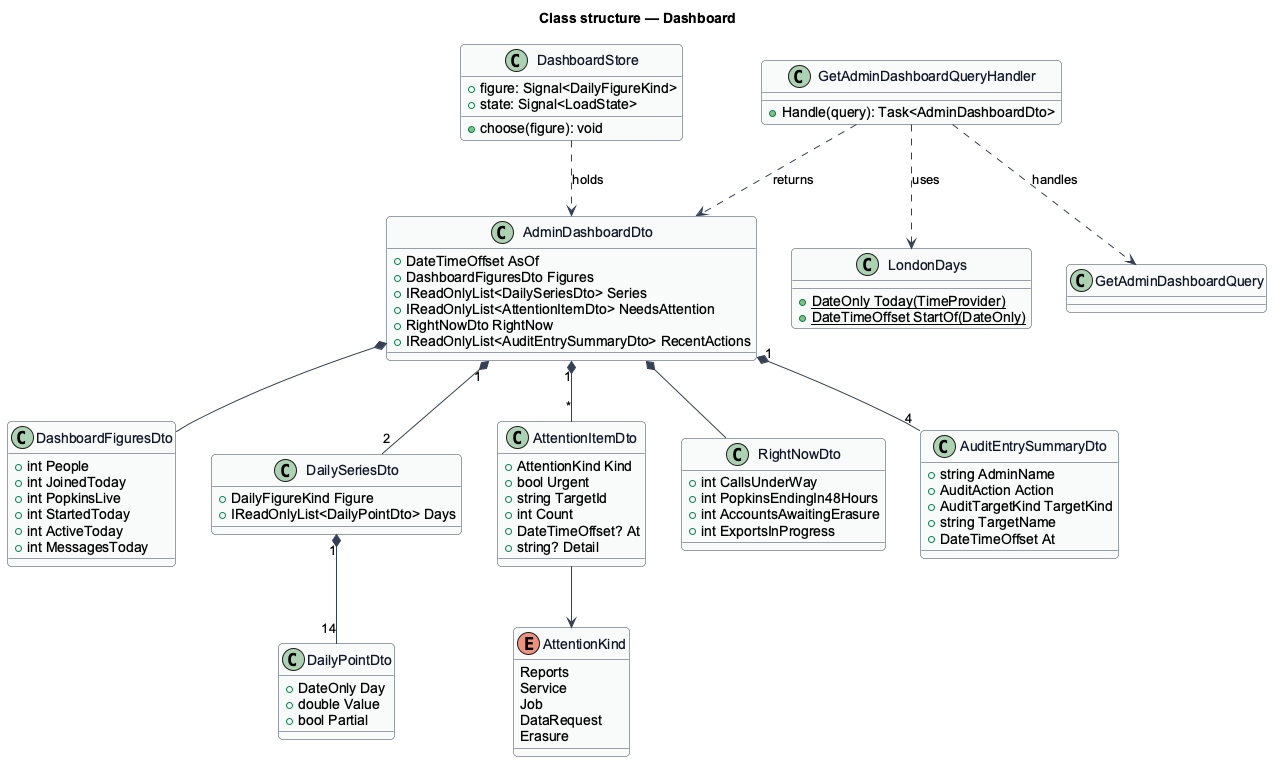

The diagram above was rendered by PlantUML. Its source (embedded in the PNG):
@startuml
title Class structure — Dashboard
skinparam backgroundColor #FFFFFF
skinparam shadowing false
skinparam roundcorner 8
skinparam defaultFontName Arial
skinparam ArrowColor #344054
skinparam class {
  BorderColor #344054
  FontColor #101828
  BackgroundColor #F9FAFB
}

class GetAdminDashboardQuery
class GetAdminDashboardQueryHandler {
  +Handle(query): Task<AdminDashboardDto>
}
class AdminDashboardDto {
  +DateTimeOffset AsOf
  +DashboardFiguresDto Figures
  +IReadOnlyList<DailySeriesDto> Series
  +IReadOnlyList<AttentionItemDto> NeedsAttention
  +RightNowDto RightNow
  +IReadOnlyList<AuditEntrySummaryDto> RecentActions
}
class DashboardFiguresDto {
  +int People
  +int JoinedToday
  +int PopkinsLive
  +int StartedToday
  +int ActiveToday
  +int MessagesToday
}
class DailySeriesDto {
  +DailyFigureKind Figure
  +IReadOnlyList<DailyPointDto> Days
}
class DailyPointDto {
  +DateOnly Day
  +double Value
  +bool Partial
}
enum AttentionKind {
  Reports
  Service
  Job
  DataRequest
  Erasure
}
class AttentionItemDto {
  +AttentionKind Kind
  +bool Urgent
  +string TargetId
  +int Count
  +DateTimeOffset? At
  +string? Detail
}
class RightNowDto {
  +int CallsUnderWay
  +int PopkinsEndingIn48Hours
  +int AccountsAwaitingErasure
  +int ExportsInProgress
}
class AuditEntrySummaryDto {
  +string AdminName
  +AuditAction Action
  +AuditTargetKind TargetKind
  +string TargetName
  +DateTimeOffset At
}
class LondonDays {
  +{static} DateOnly Today(TimeProvider)
  +{static} DateTimeOffset StartOf(DateOnly)
}
class DashboardStore {
  +figure: Signal<DailyFigureKind>
  +state: Signal<LoadState>
  +choose(figure): void
}
GetAdminDashboardQueryHandler ..> GetAdminDashboardQuery : handles
GetAdminDashboardQueryHandler ..> AdminDashboardDto : returns
GetAdminDashboardQueryHandler ..> LondonDays : uses
AdminDashboardDto *-- DashboardFiguresDto
AdminDashboardDto "1" *-- "2" DailySeriesDto
DailySeriesDto "1" *-- "14" DailyPointDto
AdminDashboardDto "1" *-- "*" AttentionItemDto
AttentionItemDto --> AttentionKind
AdminDashboardDto *-- RightNowDto
AdminDashboardDto "1" *-- "4" AuditEntrySummaryDto
DashboardStore ..> AdminDashboardDto : holds
@enduml